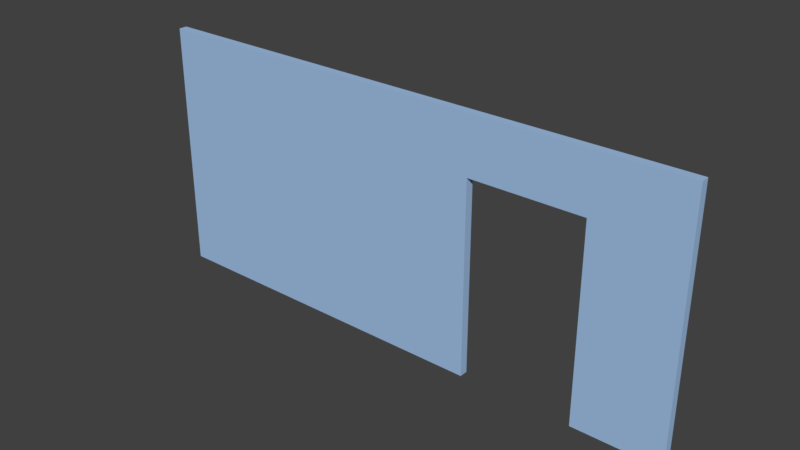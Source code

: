 # Source: doorWallShort.blend  (saved by Blender 2.79.0; exported with 4.5.12 LTS)
import bpy
from mathutils import Matrix  # noqa: F401  (used for matrix-valued properties, if any)

bpy.ops.wm.read_factory_settings(use_empty=True)
scene = bpy.context.scene
scene.name = 'Scene'

# ---- collections
col_collection_1 = bpy.data.collections.new('Collection 1'); scene.collection.children.link(col_collection_1)

# ---- materials (node trees are filled in below, after node groups)
mat_material = bpy.data.materials.new('Material')
mat_material.alpha_threshold = 0.0
mat_material.use_transparent_shadow = False
mat_material.diffuse_color = (0.3606, 0.5386, 0.8, 1.0)
mat_material.roughness = 0.5
mat_material.line_color = (0.0, 0.0, 0.0, 1.0)

# ---- material node trees

# ---- world
world_world = bpy.data.worlds.new('World'); scene.world = world_world
world_world.color = (0.05088, 0.05088, 0.05088)
world_world.use_sun_shadow = False
world_world.sun_shadow_jitter_overblur = 0.0
world_world.cycles.sampling_method = 'MANUAL'

# ---- meshes
me_cube = bpy.data.meshes.new('Cube')
me_cube.from_pydata([(0.9658, 1.0, -1.0), (0.9658, -1.0, -1.0), (-0.4913, -1.0, -1.0), (-0.4913, 1.0, -1.0), (0.9658, 1.0, 1.0), (0.9658, -1.0, 1.0), (-0.4913, -1.0, 1.0), (-0.4913, 1.0, 1.0), (0.4339, -1.0, -1.0), (0.4339, 1.0, -1.0), (0.4339, 1.0, 0.5494), (0.4339, -1.0, 0.5494), (0.7341, -1.0, -1.0), (0.7341, 1.0, -1.0), (0.7341, 1.0, 0.5494), (0.7341, -1.0, 0.5494)], [], [(0, 1, 12, 13), (4, 7, 6, 5), (0, 4, 5, 1), (1, 5, 6, 2, 8, 11, 15, 12), (2, 6, 7, 3), (4, 0, 13, 14, 10, 9, 3, 7), (14, 15, 11, 10), (9, 8, 2, 3), (15, 14, 13, 12), (10, 11, 8, 9)])
me_cube.materials.append(mat_material)
me_cube.use_remesh_preserve_volume = False
me_cube.use_remesh_preserve_attributes = False
me_cube.use_mirror_vertex_groups = False
me_cube.update()

# ---- objects
ob_wall = bpy.data.objects.new('Wall', me_cube)

# ---- transforms, parenting, visibility, modifiers, constraints
ob_wall.location = (0.0, 0.0, 1.572)
ob_wall.scale = (4.5, 0.05, 1.5)
ob_wall.lock_rotations_4d = False
ob_wall.empty_display_type = 'ARROWS'
ob_wall.lineart.crease_threshold = 0.0

# ---- collection membership
col_collection_1.objects.link(ob_wall)

# ---- scene / render settings (as saved in the file)
scene.frame_start = 1; scene.frame_end = 250; scene.frame_set(1)
scene.render.engine = 'BLENDER_EEVEE_NEXT'
scene.render.resolution_percentage = 50
scene.render.dither_intensity = 0.0
scene.cycles.use_denoising = False
scene.cycles.samples = 128
scene.cycles.sampling_pattern = 'TABULATED_SOBOL'
scene.cycles.use_adaptive_sampling = False
scene.cycles.use_light_tree = False
scene.cycles.blur_glossy = 0.0
scene.cycles.sample_clamp_indirect = 0.0
scene.view_settings.view_transform = 'Standard'
bpy.context.view_layer.update()

# ---- added for rendering (the .blend has no active camera and no usable light): camera, sun
cam_auto = bpy.data.cameras.new('AutoCamera')
cam_auto.lens = 50.0
cam_auto.sensor_width = 36.0
cam_auto.clip_end = 1000.0
ob_auto_camera = bpy.data.objects.new('AutoCamera', cam_auto)
scene.collection.objects.link(ob_auto_camera)
ob_auto_camera.location = (7.73958, -8.00629, 6.90993)
ob_auto_camera.rotation_euler = (1.09748, -7.21219e-08, 0.694738)
scene.camera = ob_auto_camera
light_auto_sun = bpy.data.lights.new('AutoSun', 'SUN')
light_auto_sun.energy = 3.0
light_auto_sun.angle = 0.0523599
ob_auto_sun = bpy.data.objects.new('AutoSun', light_auto_sun)
scene.collection.objects.link(ob_auto_sun)
ob_auto_sun.rotation_euler = (0.872665, 0.174533, 0.523599)
bpy.context.view_layer.update()
